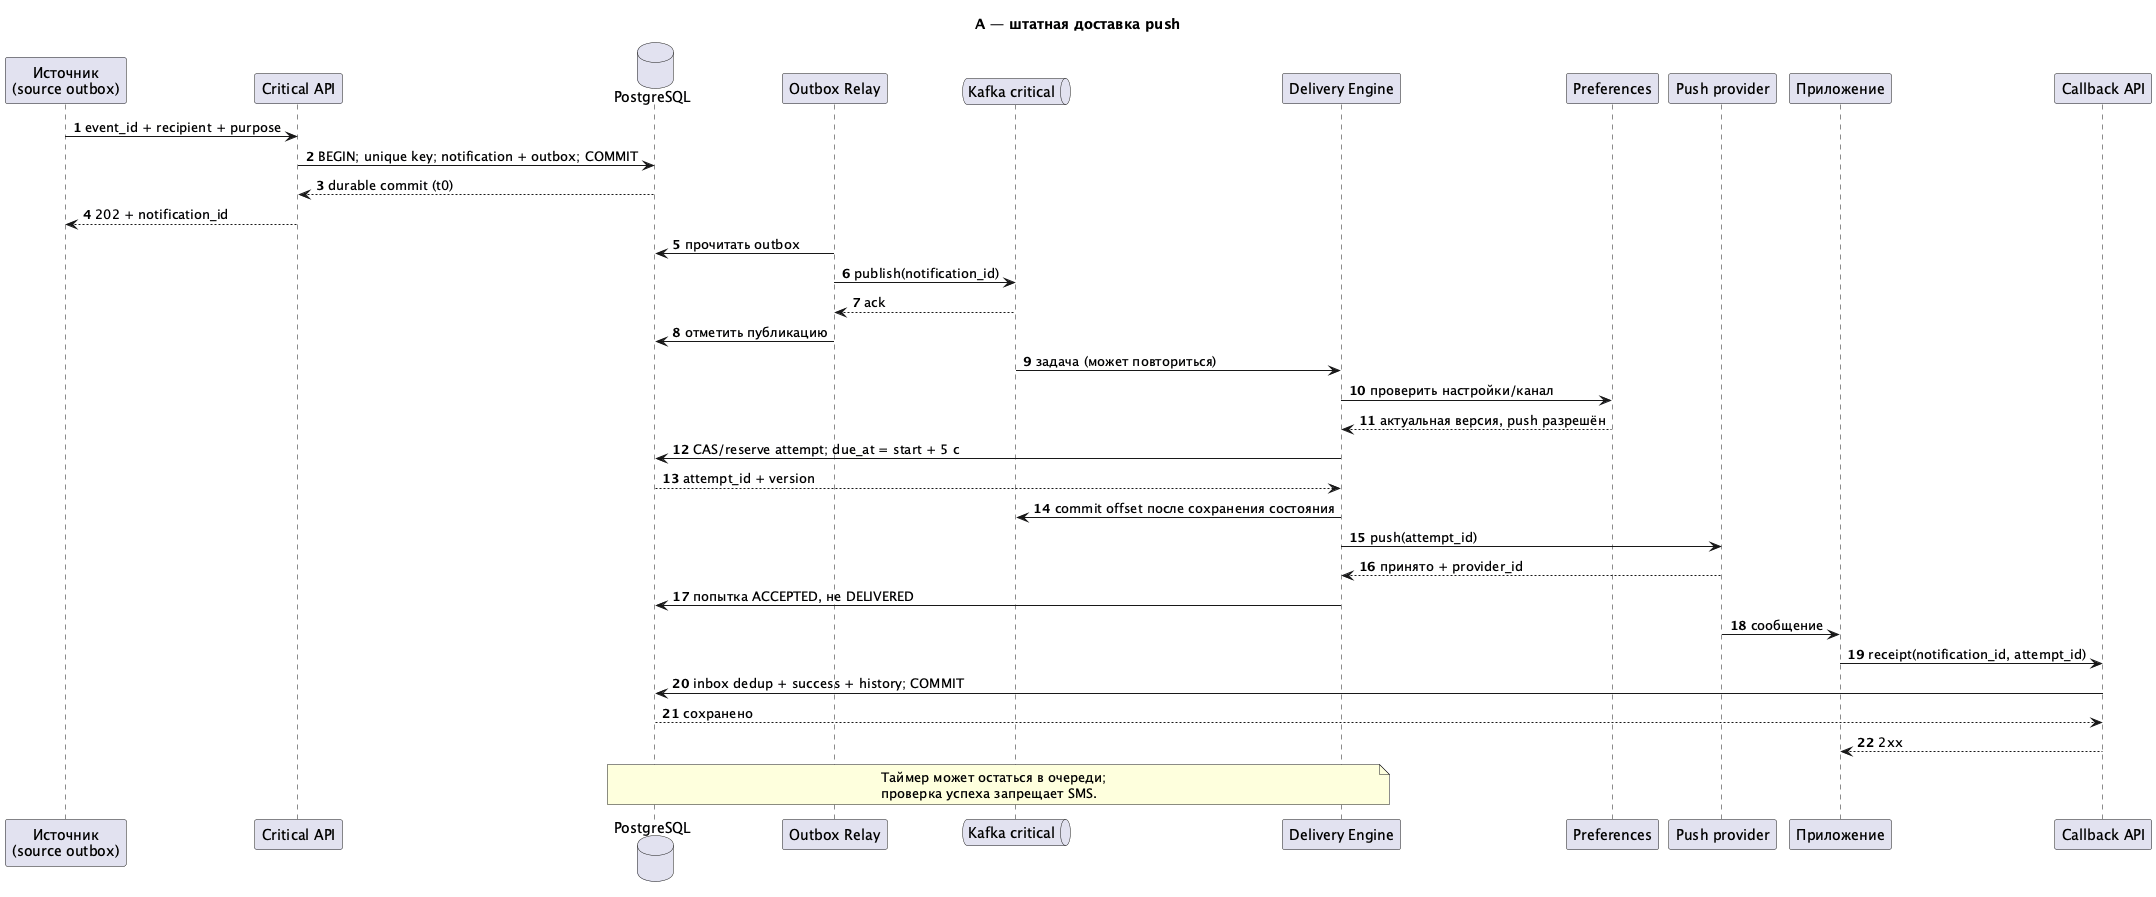

The diagram above was rendered by PlantUML. Its source (embedded in the PNG):
@startuml
title A — штатная доставка push
autonumber
skinparam responseMessageBelowArrow true
participant "Источник\n(source outbox)" as S
participant "Critical API" as API
database "PostgreSQL" as DB
participant "Outbox Relay" as R
queue "Kafka critical" as K
participant "Delivery Engine" as E
participant "Preferences" as P
participant "Push provider" as F
participant "Приложение" as App
participant "Callback API" as C
S -> API: event_id + recipient + purpose
API -> DB: BEGIN; unique key; notification + outbox; COMMIT
DB --> API: durable commit (t0)
API --> S: 202 + notification_id
R -> DB: прочитать outbox
R -> K: publish(notification_id)
K --> R: ack
R -> DB: отметить публикацию
K -> E: задача (может повториться)
E -> P: проверить настройки/канал
P --> E: актуальная версия, push разрешён
E -> DB: CAS/reserve attempt; due_at = start + 5 с
DB --> E: attempt_id + version
E -> K: commit offset после сохранения состояния
E -> F: push(attempt_id)
F --> E: принято + provider_id
E -> DB: попытка ACCEPTED, не DELIVERED
F -> App: сообщение
App -> C: receipt(notification_id, attempt_id)
C -> DB: inbox dedup + success + history; COMMIT
DB --> C: сохранено
C --> App: 2xx
note over E,DB
Таймер может остаться в очереди;
проверка успеха запрещает SMS.
end note
@enduml